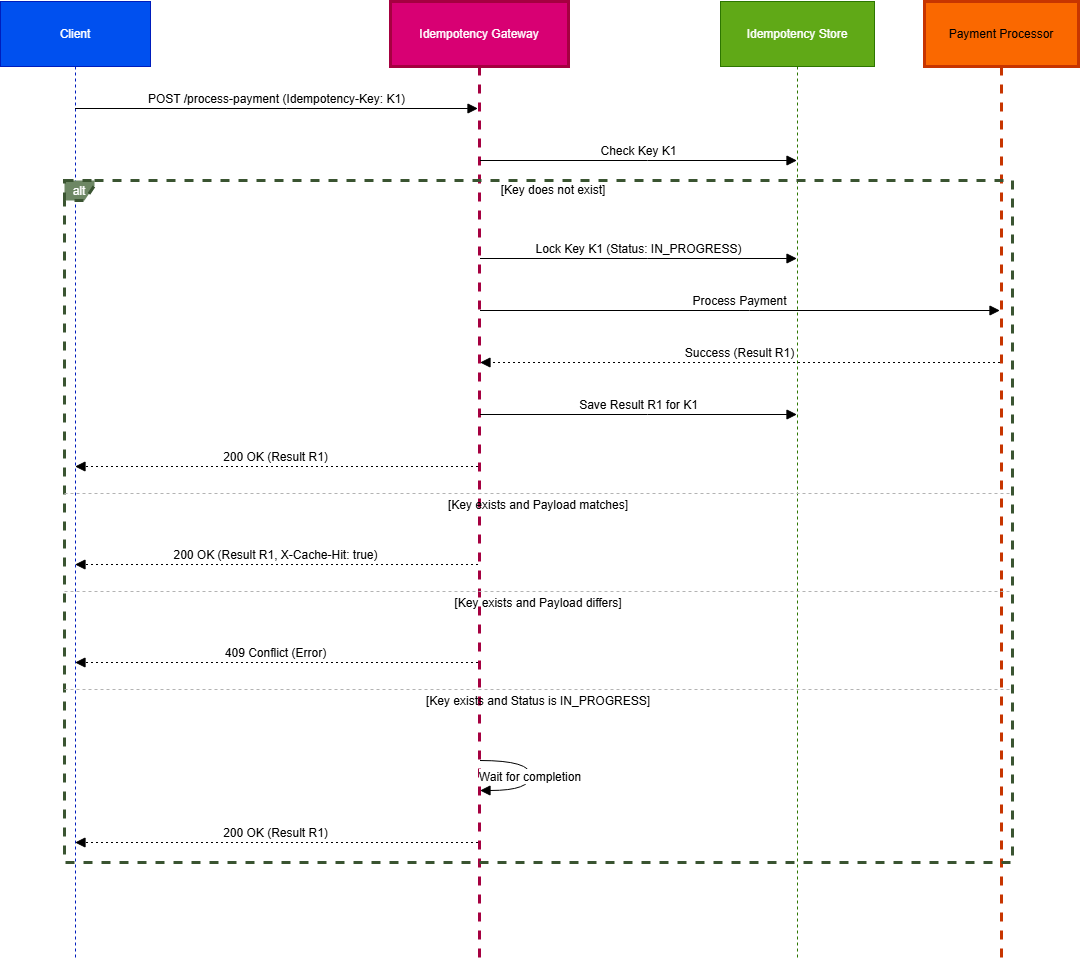

The diagram above was exported from draw.io. Its source (the exported page's mxGraphModel, read from the mxfile embedded in the PNG):
<mxGraphModel dx="1206" dy="1032" grid="1" gridSize="10" guides="1" tooltips="1" connect="1" arrows="1" fold="1" page="1" pageScale="1" pageWidth="827" pageHeight="1169" math="0" shadow="0">
  <root>
    <mxCell id="0" />
    <mxCell id="1" parent="0" />
    <mxCell id="N-a4AQhnne9Lw-qWLv1P-21" parent="1" style="shape=umlLifeline;perimeter=lifelinePerimeter;whiteSpace=wrap;container=1;dropTarget=0;collapsible=0;recursiveResize=0;outlineConnect=0;portConstraint=eastwest;newEdgeStyle={&quot;edgeStyle&quot;:&quot;elbowEdgeStyle&quot;,&quot;elbow&quot;:&quot;vertical&quot;,&quot;curved&quot;:0,&quot;rounded&quot;:0};size=65;fillColor=#0050ef;strokeColor=#001DBC;fontColor=#ffffff;" value="Client" vertex="1">
      <mxGeometry height="956" width="150" x="230" y="680" as="geometry" />
    </mxCell>
    <mxCell id="N-a4AQhnne9Lw-qWLv1P-22" parent="1" style="shape=umlLifeline;perimeter=lifelinePerimeter;whiteSpace=wrap;container=1;dropTarget=0;collapsible=0;recursiveResize=0;outlineConnect=0;portConstraint=eastwest;newEdgeStyle={&quot;edgeStyle&quot;:&quot;elbowEdgeStyle&quot;,&quot;elbow&quot;:&quot;vertical&quot;,&quot;curved&quot;:0,&quot;rounded&quot;:0};size=65;fillColor=#d80073;strokeColor=#A50040;fontColor=#ffffff;strokeWidth=3;" value="Idempotency Gateway" vertex="1">
      <mxGeometry height="956" width="178" x="620" y="680" as="geometry" />
    </mxCell>
    <mxCell id="N-a4AQhnne9Lw-qWLv1P-23" parent="1" style="shape=umlLifeline;perimeter=lifelinePerimeter;whiteSpace=wrap;container=1;dropTarget=0;collapsible=0;recursiveResize=0;outlineConnect=0;portConstraint=eastwest;newEdgeStyle={&quot;edgeStyle&quot;:&quot;elbowEdgeStyle&quot;,&quot;elbow&quot;:&quot;vertical&quot;,&quot;curved&quot;:0,&quot;rounded&quot;:0};size=65;fillColor=#60a917;strokeColor=#2D7600;fontColor=#ffffff;" value="Idempotency Store" vertex="1">
      <mxGeometry height="956" width="154" x="950" y="680" as="geometry" />
    </mxCell>
    <mxCell id="N-a4AQhnne9Lw-qWLv1P-24" parent="1" style="shape=umlLifeline;perimeter=lifelinePerimeter;whiteSpace=wrap;container=1;dropTarget=0;collapsible=0;recursiveResize=0;outlineConnect=0;portConstraint=eastwest;newEdgeStyle={&quot;edgeStyle&quot;:&quot;elbowEdgeStyle&quot;,&quot;elbow&quot;:&quot;vertical&quot;,&quot;curved&quot;:0,&quot;rounded&quot;:0};size=65;fillColor=#fa6800;strokeColor=#C73500;fontColor=#000000;strokeWidth=3;" value="Payment Processor" vertex="1">
      <mxGeometry height="956" width="154" x="1154" y="680" as="geometry" />
    </mxCell>
    <mxCell id="N-a4AQhnne9Lw-qWLv1P-25" parent="1" style="shape=umlFrame;dashed=1;pointerEvents=0;dropTarget=0;strokeColor=#3A5431;height=20;width=30;fillColor=#6d8764;fontColor=#ffffff;strokeWidth=3;" value="alt" vertex="1">
      <mxGeometry height="682" width="948" x="294" y="859" as="geometry" />
    </mxCell>
    <mxCell id="N-a4AQhnne9Lw-qWLv1P-26" parent="N-a4AQhnne9Lw-qWLv1P-25" style="text;strokeColor=none;fillColor=none;align=center;verticalAlign=middle;whiteSpace=wrap;" value="[Key does not exist]" vertex="1">
      <mxGeometry height="20" width="918" x="30" as="geometry" />
    </mxCell>
    <mxCell id="N-a4AQhnne9Lw-qWLv1P-27" parent="N-a4AQhnne9Lw-qWLv1P-25" style="shape=line;dashed=1;whiteSpace=wrap;verticalAlign=top;labelPosition=center;verticalLabelPosition=middle;align=center;strokeColor=#B3B3B3;" value="[Key exists and Payload matches]" vertex="1">
      <mxGeometry height="4" width="948" y="311" as="geometry" />
    </mxCell>
    <mxCell id="N-a4AQhnne9Lw-qWLv1P-28" parent="N-a4AQhnne9Lw-qWLv1P-25" style="shape=line;dashed=1;whiteSpace=wrap;verticalAlign=top;labelPosition=center;verticalLabelPosition=middle;align=center;strokeColor=#B3B3B3;" value="[Key exists and Payload differs]" vertex="1">
      <mxGeometry height="4" width="948" y="409" as="geometry" />
    </mxCell>
    <mxCell id="N-a4AQhnne9Lw-qWLv1P-29" parent="N-a4AQhnne9Lw-qWLv1P-25" style="shape=line;dashed=1;whiteSpace=wrap;verticalAlign=top;labelPosition=center;verticalLabelPosition=middle;align=center;strokeColor=#B3B3B3;" value="[Key exists and Status is IN_PROGRESS]" vertex="1">
      <mxGeometry height="4" width="948" y="507" as="geometry" />
    </mxCell>
    <mxCell id="N-a4AQhnne9Lw-qWLv1P-30" edge="1" parent="1" source="N-a4AQhnne9Lw-qWLv1P-21" style="verticalAlign=bottom;edgeStyle=elbowEdgeStyle;elbow=vertical;curved=0;rounded=0;endArrow=block;fontSize=12;startSize=8;endSize=8;strokeColor=light-dark(#000000,#FF00FF);" target="N-a4AQhnne9Lw-qWLv1P-22" value="POST /process-payment (Idempotency-Key: K1)">
      <mxGeometry relative="1" as="geometry">
        <Array as="points">
          <mxPoint x="516" y="787" />
        </Array>
      </mxGeometry>
    </mxCell>
    <mxCell id="N-a4AQhnne9Lw-qWLv1P-31" edge="1" parent="1" source="N-a4AQhnne9Lw-qWLv1P-22" style="verticalAlign=bottom;edgeStyle=elbowEdgeStyle;elbow=vertical;curved=0;rounded=0;endArrow=block;fontSize=12;startSize=8;endSize=8;strokeColor=light-dark(#000000,#CC0000);" target="N-a4AQhnne9Lw-qWLv1P-23" value="Check Key K1">
      <mxGeometry relative="1" as="geometry">
        <Array as="points">
          <mxPoint x="877" y="839" />
        </Array>
      </mxGeometry>
    </mxCell>
    <mxCell id="N-a4AQhnne9Lw-qWLv1P-32" edge="1" parent="1" source="N-a4AQhnne9Lw-qWLv1P-22" style="verticalAlign=bottom;edgeStyle=elbowEdgeStyle;elbow=vertical;curved=0;rounded=0;endArrow=block;fontSize=12;startSize=8;endSize=8;" target="N-a4AQhnne9Lw-qWLv1P-23" value="Lock Key K1 (Status: IN_PROGRESS)">
      <mxGeometry relative="1" as="geometry">
        <Array as="points">
          <mxPoint x="877" y="937" />
        </Array>
      </mxGeometry>
    </mxCell>
    <mxCell id="N-a4AQhnne9Lw-qWLv1P-33" edge="1" parent="1" source="N-a4AQhnne9Lw-qWLv1P-22" style="verticalAlign=bottom;edgeStyle=elbowEdgeStyle;elbow=vertical;curved=0;rounded=0;endArrow=block;fontSize=12;startSize=8;endSize=8;strokeColor=light-dark(#000000,#3399FF);" target="N-a4AQhnne9Lw-qWLv1P-24" value="Process Payment">
      <mxGeometry relative="1" as="geometry">
        <Array as="points">
          <mxPoint x="979" y="989" />
        </Array>
      </mxGeometry>
    </mxCell>
    <mxCell id="N-a4AQhnne9Lw-qWLv1P-34" edge="1" parent="1" source="N-a4AQhnne9Lw-qWLv1P-24" style="verticalAlign=bottom;edgeStyle=elbowEdgeStyle;elbow=vertical;curved=0;rounded=0;dashed=1;dashPattern=2 3;endArrow=block;fontSize=12;startSize=8;endSize=8;strokeColor=light-dark(#000000,#99FF99);" target="N-a4AQhnne9Lw-qWLv1P-22" value="Success (Result R1)">
      <mxGeometry relative="1" as="geometry">
        <Array as="points">
          <mxPoint x="982" y="1041" />
        </Array>
      </mxGeometry>
    </mxCell>
    <mxCell id="N-a4AQhnne9Lw-qWLv1P-35" edge="1" parent="1" source="N-a4AQhnne9Lw-qWLv1P-22" style="verticalAlign=bottom;edgeStyle=elbowEdgeStyle;elbow=vertical;curved=0;rounded=0;endArrow=block;fontSize=12;startSize=8;endSize=8;strokeColor=light-dark(#000000,#00FF80);" target="N-a4AQhnne9Lw-qWLv1P-23" value="Save Result R1 for K1">
      <mxGeometry relative="1" as="geometry">
        <Array as="points">
          <mxPoint x="877" y="1093" />
        </Array>
      </mxGeometry>
    </mxCell>
    <mxCell id="N-a4AQhnne9Lw-qWLv1P-36" edge="1" parent="1" source="N-a4AQhnne9Lw-qWLv1P-22" style="verticalAlign=bottom;edgeStyle=elbowEdgeStyle;elbow=vertical;curved=0;rounded=0;dashed=1;dashPattern=2 3;endArrow=block;fontSize=12;startSize=8;endSize=8;strokeColor=light-dark(#000000,#999900);" target="N-a4AQhnne9Lw-qWLv1P-21" value="200 OK (Result R1)">
      <mxGeometry relative="1" as="geometry">
        <Array as="points">
          <mxPoint x="519" y="1145" />
        </Array>
      </mxGeometry>
    </mxCell>
    <mxCell id="N-a4AQhnne9Lw-qWLv1P-37" edge="1" parent="1" source="N-a4AQhnne9Lw-qWLv1P-22" style="verticalAlign=bottom;edgeStyle=elbowEdgeStyle;elbow=vertical;curved=0;rounded=0;dashed=1;dashPattern=2 3;endArrow=block;fontSize=12;startSize=8;endSize=8;strokeColor=light-dark(#000000,#99FF33);" target="N-a4AQhnne9Lw-qWLv1P-21" value="200 OK (Result R1, X-Cache-Hit: true)">
      <mxGeometry relative="1" as="geometry">
        <Array as="points">
          <mxPoint x="519" y="1243" />
        </Array>
      </mxGeometry>
    </mxCell>
    <mxCell id="N-a4AQhnne9Lw-qWLv1P-38" edge="1" parent="1" source="N-a4AQhnne9Lw-qWLv1P-22" style="verticalAlign=bottom;edgeStyle=elbowEdgeStyle;elbow=vertical;curved=0;rounded=0;dashed=1;dashPattern=2 3;endArrow=block;fontSize=12;startSize=8;endSize=8;strokeColor=light-dark(#000000,#FFFF00);" target="N-a4AQhnne9Lw-qWLv1P-21" value="409 Conflict (Error)">
      <mxGeometry relative="1" as="geometry">
        <Array as="points">
          <mxPoint x="519" y="1341" />
        </Array>
      </mxGeometry>
    </mxCell>
    <mxCell id="N-a4AQhnne9Lw-qWLv1P-39" edge="1" parent="1" source="N-a4AQhnne9Lw-qWLv1P-22" style="curved=1;endArrow=block;rounded=0;fontSize=12;startSize=8;endSize=8;strokeColor=light-dark(#000000,#3399FF);" target="N-a4AQhnne9Lw-qWLv1P-22" value="Wait for completion">
      <mxGeometry relative="1" as="geometry">
        <Array as="points">
          <mxPoint x="760" y="1439" />
          <mxPoint x="760" y="1469" />
        </Array>
      </mxGeometry>
    </mxCell>
    <mxCell id="N-a4AQhnne9Lw-qWLv1P-40" edge="1" parent="1" source="N-a4AQhnne9Lw-qWLv1P-22" style="verticalAlign=bottom;edgeStyle=elbowEdgeStyle;elbow=vertical;curved=0;rounded=0;dashed=1;dashPattern=2 3;endArrow=block;fontSize=12;startSize=8;endSize=8;strokeColor=light-dark(#000000,#FFB366);" target="N-a4AQhnne9Lw-qWLv1P-21" value="200 OK (Result R1)">
      <mxGeometry relative="1" as="geometry">
        <Array as="points">
          <mxPoint x="519" y="1521" />
        </Array>
      </mxGeometry>
    </mxCell>
  </root>
</mxGraphModel>